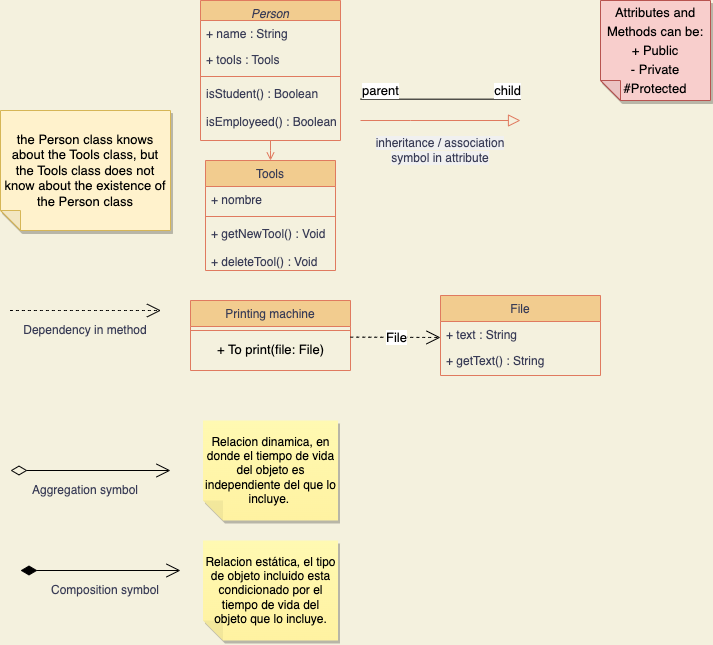

The diagram above was exported from draw.io. Its source (the exported page's mxGraphModel, read from the mxfile embedded in the PNG):
<mxGraphModel dx="2184" dy="1080" grid="1" gridSize="10" guides="1" tooltips="1" connect="1" arrows="1" fold="1" page="1" pageScale="1" pageWidth="827" pageHeight="1169" background="#F4F1DE" math="1" shadow="0">
  <root>
    <mxCell id="WIyWlLk6GJQsqaUBKTNV-0" />
    <mxCell id="WIyWlLk6GJQsqaUBKTNV-1" parent="WIyWlLk6GJQsqaUBKTNV-0" />
    <mxCell id="zkfFHV4jXpPFQw0GAbJ--0" value="Person" style="swimlane;fontStyle=2;align=center;verticalAlign=top;childLayout=stackLayout;horizontal=1;startSize=20;horizontalStack=0;resizeParent=1;resizeLast=0;collapsible=1;marginBottom=0;rounded=0;shadow=0;strokeWidth=1;fillColor=#F2CC8F;strokeColor=#E07A5F;fontColor=#393C56;" parent="WIyWlLk6GJQsqaUBKTNV-1" vertex="1">
      <mxGeometry x="290" y="20" width="140" height="140" as="geometry">
        <mxRectangle x="230" y="140" width="160" height="26" as="alternateBounds" />
      </mxGeometry>
    </mxCell>
    <mxCell id="zkfFHV4jXpPFQw0GAbJ--1" value="+ name : String" style="text;align=left;verticalAlign=top;spacingLeft=4;spacingRight=4;overflow=hidden;rotatable=0;points=[[0,0.5],[1,0.5]];portConstraint=eastwest;fontColor=#393C56;rounded=0;" parent="zkfFHV4jXpPFQw0GAbJ--0" vertex="1">
      <mxGeometry y="20" width="140" height="26" as="geometry" />
    </mxCell>
    <mxCell id="zkfFHV4jXpPFQw0GAbJ--2" value="+ tools : Tools&#10;" style="text;align=left;verticalAlign=top;spacingLeft=4;spacingRight=4;overflow=hidden;rotatable=0;points=[[0,0.5],[1,0.5]];portConstraint=eastwest;rounded=0;shadow=0;html=0;fontColor=#393C56;" parent="zkfFHV4jXpPFQw0GAbJ--0" vertex="1">
      <mxGeometry y="46" width="140" height="26" as="geometry" />
    </mxCell>
    <mxCell id="zkfFHV4jXpPFQw0GAbJ--4" value="" style="line;html=1;strokeWidth=1;align=left;verticalAlign=middle;spacingTop=-1;spacingLeft=3;spacingRight=3;rotatable=0;labelPosition=right;points=[];portConstraint=eastwest;labelBackgroundColor=#F4F1DE;fillColor=#F2CC8F;strokeColor=#E07A5F;fontColor=#393C56;rounded=0;" parent="zkfFHV4jXpPFQw0GAbJ--0" vertex="1">
      <mxGeometry y="72" width="140" height="8" as="geometry" />
    </mxCell>
    <mxCell id="zkfFHV4jXpPFQw0GAbJ--5" value="isStudent() : Boolean&#10;&#10;isEmployeed() : Boolean" style="text;align=left;verticalAlign=top;spacingLeft=4;spacingRight=4;overflow=hidden;rotatable=0;points=[[0,0.5],[1,0.5]];portConstraint=eastwest;fontColor=#393C56;rounded=0;" parent="zkfFHV4jXpPFQw0GAbJ--0" vertex="1">
      <mxGeometry y="80" width="140" height="60" as="geometry" />
    </mxCell>
    <mxCell id="zkfFHV4jXpPFQw0GAbJ--6" value="File" style="swimlane;fontStyle=0;align=center;verticalAlign=top;childLayout=stackLayout;horizontal=1;startSize=26;horizontalStack=0;resizeParent=1;resizeLast=0;collapsible=1;marginBottom=0;rounded=0;shadow=0;strokeWidth=1;fillColor=#F2CC8F;strokeColor=#E07A5F;fontColor=#393C56;" parent="WIyWlLk6GJQsqaUBKTNV-1" vertex="1">
      <mxGeometry x="530" y="315" width="160" height="80" as="geometry">
        <mxRectangle x="130" y="380" width="160" height="26" as="alternateBounds" />
      </mxGeometry>
    </mxCell>
    <mxCell id="zkfFHV4jXpPFQw0GAbJ--7" value="+ text : String" style="text;align=left;verticalAlign=top;spacingLeft=4;spacingRight=4;overflow=hidden;rotatable=0;points=[[0,0.5],[1,0.5]];portConstraint=eastwest;fontColor=#393C56;rounded=0;" parent="zkfFHV4jXpPFQw0GAbJ--6" vertex="1">
      <mxGeometry y="26" width="160" height="26" as="geometry" />
    </mxCell>
    <mxCell id="zkfFHV4jXpPFQw0GAbJ--8" value="+ getText() : String" style="text;align=left;verticalAlign=top;spacingLeft=4;spacingRight=4;overflow=hidden;rotatable=0;points=[[0,0.5],[1,0.5]];portConstraint=eastwest;rounded=0;shadow=0;html=0;fontColor=#393C56;" parent="zkfFHV4jXpPFQw0GAbJ--6" vertex="1">
      <mxGeometry y="52" width="160" height="26" as="geometry" />
    </mxCell>
    <mxCell id="zkfFHV4jXpPFQw0GAbJ--13" value="Printing machine" style="swimlane;fontStyle=0;align=center;verticalAlign=top;childLayout=stackLayout;horizontal=1;startSize=26;horizontalStack=0;resizeParent=1;resizeLast=0;collapsible=1;marginBottom=0;rounded=0;shadow=0;strokeWidth=1;fillColor=#F2CC8F;strokeColor=#E07A5F;fontColor=#393C56;" parent="WIyWlLk6GJQsqaUBKTNV-1" vertex="1">
      <mxGeometry x="280" y="320" width="160" height="70" as="geometry">
        <mxRectangle x="340" y="380" width="170" height="26" as="alternateBounds" />
      </mxGeometry>
    </mxCell>
    <mxCell id="zkfFHV4jXpPFQw0GAbJ--15" value="" style="line;html=1;strokeWidth=1;align=left;verticalAlign=middle;spacingTop=-1;spacingLeft=3;spacingRight=3;rotatable=0;labelPosition=right;points=[];portConstraint=eastwest;labelBackgroundColor=#F4F1DE;fillColor=#F2CC8F;strokeColor=#E07A5F;fontColor=#393C56;rounded=0;" parent="zkfFHV4jXpPFQw0GAbJ--13" vertex="1">
      <mxGeometry y="26" width="160" height="8" as="geometry" />
    </mxCell>
    <mxCell id="c3DHUeMBLdnDXq51-lEN-56" value="+ To print(file: File)" style="text;html=1;align=center;verticalAlign=middle;resizable=0;points=[];autosize=1;strokeColor=none;fillColor=none;fontSize=13;" parent="zkfFHV4jXpPFQw0GAbJ--13" vertex="1">
      <mxGeometry y="34" width="160" height="30" as="geometry" />
    </mxCell>
    <mxCell id="zkfFHV4jXpPFQw0GAbJ--17" value="Tools" style="swimlane;fontStyle=0;align=center;verticalAlign=top;childLayout=stackLayout;horizontal=1;startSize=26;horizontalStack=0;resizeParent=1;resizeLast=0;collapsible=1;marginBottom=0;rounded=0;shadow=0;strokeWidth=1;fillColor=#F2CC8F;strokeColor=#E07A5F;fontColor=#393C56;" parent="WIyWlLk6GJQsqaUBKTNV-1" vertex="1">
      <mxGeometry x="295" y="180" width="130" height="110" as="geometry">
        <mxRectangle x="550" y="140" width="160" height="26" as="alternateBounds" />
      </mxGeometry>
    </mxCell>
    <mxCell id="zkfFHV4jXpPFQw0GAbJ--18" value="+ nombre" style="text;align=left;verticalAlign=top;spacingLeft=4;spacingRight=4;overflow=hidden;rotatable=0;points=[[0,0.5],[1,0.5]];portConstraint=eastwest;fontColor=#393C56;rounded=0;" parent="zkfFHV4jXpPFQw0GAbJ--17" vertex="1">
      <mxGeometry y="26" width="130" height="26" as="geometry" />
    </mxCell>
    <mxCell id="zkfFHV4jXpPFQw0GAbJ--23" value="" style="line;html=1;strokeWidth=1;align=left;verticalAlign=middle;spacingTop=-1;spacingLeft=3;spacingRight=3;rotatable=0;labelPosition=right;points=[];portConstraint=eastwest;labelBackgroundColor=#F4F1DE;fillColor=#F2CC8F;strokeColor=#E07A5F;fontColor=#393C56;rounded=0;" parent="zkfFHV4jXpPFQw0GAbJ--17" vertex="1">
      <mxGeometry y="52" width="130" height="8" as="geometry" />
    </mxCell>
    <mxCell id="zkfFHV4jXpPFQw0GAbJ--25" value="+ getNewTool() : Void&#10;&#10;+ deleteTool() : Void" style="text;align=left;verticalAlign=top;spacingLeft=4;spacingRight=4;overflow=hidden;rotatable=0;points=[[0,0.5],[1,0.5]];portConstraint=eastwest;fontColor=#393C56;rounded=0;" parent="zkfFHV4jXpPFQw0GAbJ--17" vertex="1">
      <mxGeometry y="60" width="130" height="50" as="geometry" />
    </mxCell>
    <mxCell id="zkfFHV4jXpPFQw0GAbJ--26" value="" style="endArrow=open;shadow=0;strokeWidth=1;rounded=0;endFill=1;edgeStyle=elbowEdgeStyle;elbow=vertical;labelBackgroundColor=#F4F1DE;strokeColor=#E07A5F;fontColor=#393C56;" parent="WIyWlLk6GJQsqaUBKTNV-1" source="zkfFHV4jXpPFQw0GAbJ--0" target="zkfFHV4jXpPFQw0GAbJ--17" edge="1">
      <mxGeometry x="0.5" y="41" relative="1" as="geometry">
        <mxPoint x="279" y="132" as="sourcePoint" />
        <mxPoint x="439" y="132" as="targetPoint" />
        <mxPoint x="-40" y="32" as="offset" />
      </mxGeometry>
    </mxCell>
    <mxCell id="c3DHUeMBLdnDXq51-lEN-2" value="&lt;font style=&quot;&quot;&gt;&lt;span style=&quot;font-size: 13px;&quot;&gt;Attributes and Methods can be:&lt;/span&gt;&lt;br&gt;&lt;span style=&quot;font-size: 13px;&quot;&gt;+ Public&lt;/span&gt;&lt;br&gt;&lt;span style=&quot;font-size: 13px;&quot;&gt;- Private&lt;/span&gt;&lt;br&gt;&lt;span style=&quot;font-size: 13px;&quot;&gt;#Protected&lt;/span&gt;&lt;/font&gt;" style="shape=note;whiteSpace=wrap;html=1;backgroundOutline=1;darkOpacity=0.05;fillColor=#f8cecc;strokeColor=#b85450;fillStyle=solid;direction=west;gradientDirection=north;shadow=1;size=20;pointerEvents=1;fontSize=16;rounded=0;" parent="WIyWlLk6GJQsqaUBKTNV-1" vertex="1">
      <mxGeometry x="690" y="20" width="110" height="100" as="geometry" />
    </mxCell>
    <mxCell id="c3DHUeMBLdnDXq51-lEN-47" value="the Person class knows about the Tools class, but the Tools class does not know about the existence of the Person class" style="shape=note;whiteSpace=wrap;html=1;backgroundOutline=1;darkOpacity=0.05;fillColor=#fff2cc;strokeColor=#d6b656;fillStyle=solid;direction=west;gradientDirection=north;shadow=1;size=20;pointerEvents=1;fontSize=13;" parent="WIyWlLk6GJQsqaUBKTNV-1" vertex="1">
      <mxGeometry x="90" y="130" width="170" height="120" as="geometry" />
    </mxCell>
    <mxCell id="c3DHUeMBLdnDXq51-lEN-49" value="" style="endArrow=block;endSize=10;endFill=0;shadow=0;strokeWidth=1;rounded=0;edgeStyle=elbowEdgeStyle;elbow=vertical;labelBackgroundColor=#F4F1DE;strokeColor=#E07A5F;fontColor=#393C56;" parent="WIyWlLk6GJQsqaUBKTNV-1" edge="1">
      <mxGeometry width="160" relative="1" as="geometry">
        <mxPoint x="450" y="140" as="sourcePoint" />
        <mxPoint x="610" y="140" as="targetPoint" />
        <Array as="points">
          <mxPoint x="500" y="140" />
          <mxPoint x="410" y="150" />
          <mxPoint x="270" y="-115" />
        </Array>
      </mxGeometry>
    </mxCell>
    <mxCell id="c3DHUeMBLdnDXq51-lEN-50" value="&lt;span style=&quot;color: rgb(57, 60, 86); font-family: Helvetica; font-size: 12px; font-style: normal; font-variant-ligatures: normal; font-variant-caps: normal; font-weight: 400; letter-spacing: normal; orphans: 2; text-align: center; text-indent: 0px; text-transform: none; widows: 2; word-spacing: 0px; -webkit-text-stroke-width: 0px; background-color: rgb(240, 240, 240); text-decoration-thickness: initial; text-decoration-style: initial; text-decoration-color: initial; float: none; display: inline !important;&quot;&gt;inheritance / association symbol in attribute&lt;/span&gt;" style="text;strokeColor=none;fillColor=none;html=1;align=center;verticalAlign=middle;whiteSpace=wrap;rounded=0;fontSize=12;" parent="WIyWlLk6GJQsqaUBKTNV-1" vertex="1">
      <mxGeometry x="450" y="150" width="160" height="40" as="geometry" />
    </mxCell>
    <mxCell id="c3DHUeMBLdnDXq51-lEN-55" value="&lt;font color=&quot;#393c56&quot; style=&quot;font-size: 12px;&quot;&gt;&lt;span style=&quot;font-size: 12px;&quot;&gt;Dependency in method&lt;/span&gt;&lt;/font&gt;" style="text;strokeColor=none;fillColor=none;html=1;align=center;verticalAlign=middle;whiteSpace=wrap;rounded=0;fontSize=12;" parent="WIyWlLk6GJQsqaUBKTNV-1" vertex="1">
      <mxGeometry x="110" y="340" width="130" height="20" as="geometry" />
    </mxCell>
    <mxCell id="c3DHUeMBLdnDXq51-lEN-63" value="" style="endArrow=open;endSize=12;dashed=1;html=1;rounded=0;fontSize=13;sourcePerimeterSpacing=8;targetPerimeterSpacing=8;curved=1;" parent="WIyWlLk6GJQsqaUBKTNV-1" edge="1">
      <mxGeometry width="160" relative="1" as="geometry">
        <mxPoint x="99.5" y="330" as="sourcePoint" />
        <mxPoint x="250.5" y="330" as="targetPoint" />
      </mxGeometry>
    </mxCell>
    <mxCell id="c3DHUeMBLdnDXq51-lEN-65" value="" style="endArrow=none;html=1;edgeStyle=orthogonalEdgeStyle;rounded=0;fontSize=13;startSize=14;endSize=14;sourcePerimeterSpacing=8;targetPerimeterSpacing=8;curved=1;" parent="WIyWlLk6GJQsqaUBKTNV-1" edge="1">
      <mxGeometry relative="1" as="geometry">
        <mxPoint x="450" y="118.67" as="sourcePoint" />
        <mxPoint x="610" y="118.67" as="targetPoint" />
      </mxGeometry>
    </mxCell>
    <mxCell id="c3DHUeMBLdnDXq51-lEN-66" value="parent" style="edgeLabel;resizable=0;html=1;align=left;verticalAlign=bottom;fontSize=13;" parent="c3DHUeMBLdnDXq51-lEN-65" connectable="0" vertex="1">
      <mxGeometry x="-1" relative="1" as="geometry" />
    </mxCell>
    <mxCell id="c3DHUeMBLdnDXq51-lEN-67" value="child" style="edgeLabel;resizable=0;html=1;align=right;verticalAlign=bottom;fontSize=13;" parent="c3DHUeMBLdnDXq51-lEN-65" connectable="0" vertex="1">
      <mxGeometry x="1" relative="1" as="geometry" />
    </mxCell>
    <mxCell id="c3DHUeMBLdnDXq51-lEN-62" value="File" style="endArrow=open;endSize=12;dashed=1;html=1;rounded=0;fontSize=13;sourcePerimeterSpacing=8;targetPerimeterSpacing=8;curved=1;" parent="WIyWlLk6GJQsqaUBKTNV-1" edge="1">
      <mxGeometry width="160" relative="1" as="geometry">
        <mxPoint x="440" y="356.67" as="sourcePoint" />
        <mxPoint x="530" y="357" as="targetPoint" />
      </mxGeometry>
    </mxCell>
    <mxCell id="c3DHUeMBLdnDXq51-lEN-75" value="" style="endArrow=open;html=1;endSize=12;startArrow=diamondThin;startSize=14;startFill=0;edgeStyle=orthogonalEdgeStyle;align=left;verticalAlign=bottom;rounded=0;fontSize=12;sourcePerimeterSpacing=8;targetPerimeterSpacing=8;curved=1;" parent="WIyWlLk6GJQsqaUBKTNV-1" edge="1">
      <mxGeometry x="-1" y="3" relative="1" as="geometry">
        <mxPoint x="100" y="490" as="sourcePoint" />
        <mxPoint x="260" y="490" as="targetPoint" />
      </mxGeometry>
    </mxCell>
    <mxCell id="c3DHUeMBLdnDXq51-lEN-76" value="&lt;font color=&quot;#393c56&quot;&gt;Aggregation symbol&lt;/font&gt;" style="text;strokeColor=none;fillColor=none;html=1;align=center;verticalAlign=middle;whiteSpace=wrap;rounded=0;fontSize=12;" parent="WIyWlLk6GJQsqaUBKTNV-1" vertex="1">
      <mxGeometry x="110" y="500" width="130" height="20" as="geometry" />
    </mxCell>
    <mxCell id="c3DHUeMBLdnDXq51-lEN-77" value="Relacion dinamica, en donde el tiempo de vida del objeto es independiente del que lo incluye.&amp;nbsp;" style="shape=note;whiteSpace=wrap;html=1;backgroundOutline=1;fontColor=#000000;darkOpacity=0.05;fillColor=#FFF9B2;strokeColor=none;fillStyle=solid;direction=west;gradientDirection=north;gradientColor=#FFF2A1;shadow=1;size=20;pointerEvents=1;fontSize=12;" parent="WIyWlLk6GJQsqaUBKTNV-1" vertex="1">
      <mxGeometry x="292.5" y="440" width="135" height="100" as="geometry" />
    </mxCell>
    <mxCell id="c3DHUeMBLdnDXq51-lEN-78" value="" style="endArrow=open;html=1;endSize=12;startArrow=diamondThin;startSize=14;startFill=1;edgeStyle=orthogonalEdgeStyle;align=left;verticalAlign=bottom;rounded=0;fontSize=12;sourcePerimeterSpacing=8;targetPerimeterSpacing=8;curved=1;" parent="WIyWlLk6GJQsqaUBKTNV-1" edge="1">
      <mxGeometry x="-1" y="3" relative="1" as="geometry">
        <mxPoint x="110" y="590" as="sourcePoint" />
        <mxPoint x="270" y="590" as="targetPoint" />
      </mxGeometry>
    </mxCell>
    <mxCell id="c3DHUeMBLdnDXq51-lEN-79" value="&lt;font color=&quot;#393c56&quot;&gt;Composition symbol&lt;/font&gt;" style="text;strokeColor=none;fillColor=none;html=1;align=center;verticalAlign=middle;whiteSpace=wrap;rounded=0;fontSize=12;" parent="WIyWlLk6GJQsqaUBKTNV-1" vertex="1">
      <mxGeometry x="130" y="600" width="130" height="20" as="geometry" />
    </mxCell>
    <mxCell id="c3DHUeMBLdnDXq51-lEN-85" value="Relacion estática, el tipo de objeto incluido esta condicionado por el tiempo de vida del objeto que lo incluye." style="shape=note;whiteSpace=wrap;html=1;backgroundOutline=1;fontColor=#000000;darkOpacity=0.05;fillColor=#FFF9B2;strokeColor=none;fillStyle=solid;direction=west;gradientDirection=north;gradientColor=#FFF2A1;shadow=1;size=20;pointerEvents=1;fontSize=12;" parent="WIyWlLk6GJQsqaUBKTNV-1" vertex="1">
      <mxGeometry x="292.5" y="560" width="135" height="100" as="geometry" />
    </mxCell>
  </root>
</mxGraphModel>